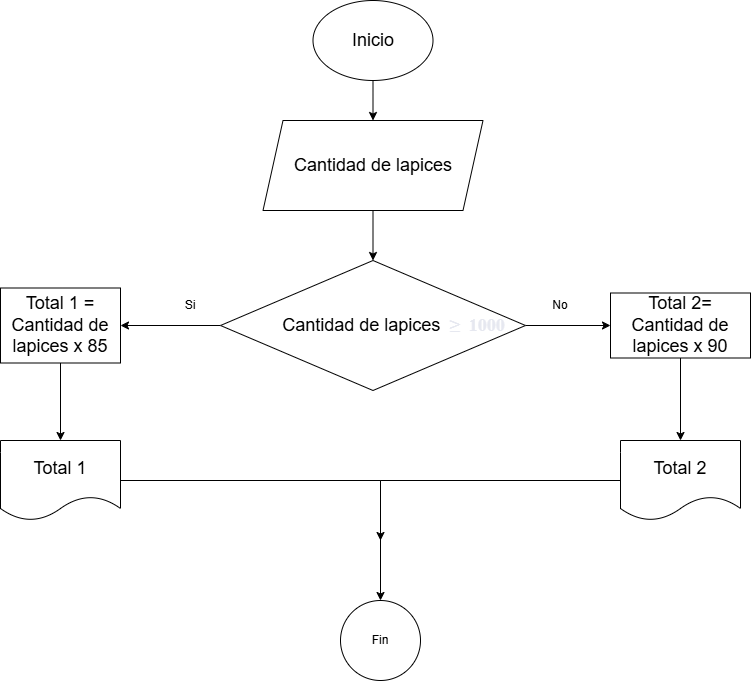

The diagram above was exported from draw.io. Its source (the exported page's mxGraphModel, read from the mxfile embedded in the PNG):
<mxGraphModel dx="1342" dy="715" grid="1" gridSize="10" guides="1" tooltips="1" connect="1" arrows="1" fold="1" page="1" pageScale="1" pageWidth="827" pageHeight="1169" background="none" math="0" shadow="0">
  <root>
    <mxCell id="0" />
    <mxCell id="1" parent="0" />
    <mxCell id="P3m_gRsqe9ihYRfTtDqu-9" parent="1" style="ellipse;whiteSpace=wrap;html=1;rounded=0;" value="Fin" vertex="1">
      <mxGeometry height="80" width="80" x="360" y="630" as="geometry" />
    </mxCell>
    <mxCell id="P3m_gRsqe9ihYRfTtDqu-44" edge="1" parent="1" source="P3m_gRsqe9ihYRfTtDqu-12" style="edgeStyle=orthogonalEdgeStyle;rounded=0;orthogonalLoop=1;jettySize=auto;html=1;entryX=0.5;entryY=0;entryDx=0;entryDy=0;" target="P3m_gRsqe9ihYRfTtDqu-30">
      <mxGeometry relative="1" as="geometry" />
    </mxCell>
    <mxCell id="P3m_gRsqe9ihYRfTtDqu-12" parent="1" style="ellipse;whiteSpace=wrap;html=1;" value="&lt;font style=&quot;font-size: 18px;&quot;&gt;Inicio&lt;/font&gt;" vertex="1">
      <mxGeometry height="80" width="120" x="332.5" y="30" as="geometry" />
    </mxCell>
    <mxCell id="P3m_gRsqe9ihYRfTtDqu-43" edge="1" parent="1" source="P3m_gRsqe9ihYRfTtDqu-30" style="edgeStyle=orthogonalEdgeStyle;rounded=0;orthogonalLoop=1;jettySize=auto;html=1;entryX=0.5;entryY=0;entryDx=0;entryDy=0;" target="P3m_gRsqe9ihYRfTtDqu-31">
      <mxGeometry relative="1" as="geometry" />
    </mxCell>
    <mxCell id="P3m_gRsqe9ihYRfTtDqu-30" parent="1" style="shape=parallelogram;perimeter=parallelogramPerimeter;whiteSpace=wrap;html=1;fixedSize=1;" value="&lt;font style=&quot;font-size: 18px;&quot;&gt;Cantidad de lapices&lt;/font&gt;" vertex="1">
      <mxGeometry height="90" width="220" x="282.5" y="150" as="geometry" />
    </mxCell>
    <mxCell id="P3m_gRsqe9ihYRfTtDqu-33" edge="1" parent="1" source="P3m_gRsqe9ihYRfTtDqu-31" style="edgeStyle=orthogonalEdgeStyle;rounded=0;orthogonalLoop=1;jettySize=auto;html=1;entryX=1;entryY=0.5;entryDx=0;entryDy=0;" target="P3m_gRsqe9ihYRfTtDqu-32">
      <mxGeometry relative="1" as="geometry" />
    </mxCell>
    <mxCell id="P3m_gRsqe9ihYRfTtDqu-36" edge="1" parent="1" source="P3m_gRsqe9ihYRfTtDqu-31" style="edgeStyle=orthogonalEdgeStyle;rounded=0;orthogonalLoop=1;jettySize=auto;html=1;entryX=0;entryY=0.5;entryDx=0;entryDy=0;" target="P3m_gRsqe9ihYRfTtDqu-35">
      <mxGeometry relative="1" as="geometry" />
    </mxCell>
    <mxCell id="P3m_gRsqe9ihYRfTtDqu-31" parent="1" style="rhombus;whiteSpace=wrap;html=1;" value="&lt;font style=&quot;font-size: 18px;&quot;&gt;Cantidad de lapices&amp;nbsp;&lt;div data-subtree=&quot;aimfl&quot; style=&quot;display: contents&quot;&gt; &lt;/div&gt;&lt;strong class=&quot;Yjhzub&quot;&gt;&lt;span class=&quot;mTEjhd&quot;&gt;&lt;span class=&quot;dteT0b&quot;&gt;&lt;div data-xpm-copy-root=&quot;&quot; style=&quot;position: relative; direction: ltr;display: inline-block;&quot;&gt;&lt;img aria-hidden=&quot;true&quot; data-xpm-latex=&quot;\ge&quot; draggable=&quot;false&quot; role=&quot;presentation&quot; src=&quot;data:image/gif,(base64 omitted: 60 chars)&quot; style=&quot;pointer-events: none; position: absolute; height: 100%; width: 100%; left: 0; top: 0;&quot; data-csiid=&quot;h6CXaaKQJMmLwbkPxMLrmAg_9&quot; data-atf=&quot;1&quot;&gt;&lt;div style=&quot;inset: 0px; opacity: 0.001; overflow: hidden; position: absolute; user-select: none;&quot;&gt;&lt;math xmlns=&quot;http://www.w3.org/1998/Math/MathML&quot;&gt;&lt;mo&gt;≥&lt;/mo&gt;is greater than or equal to&lt;/math&gt;&lt;/div&gt;&lt;svg xmlns=&quot;http://www.w3.org/2000/svg&quot; aria-hidden=&quot;true&quot; direction=&quot;ltr&quot; width=&quot;0.685em&quot; height=&quot;0.712em&quot; viewBox=&quot;0 -0.609 0.685 0.712&quot; style=&quot;vertical-align: -0.103em; overflow: visible; user-select: none;&quot;&gt;&lt;text fill=&quot;#E6E8F0&quot; style=&quot;font-family: XITSMath-Regular; font-size: 1px&quot; transform=&quot;translate(0,0)&quot;&gt;≥&amp;nbsp; 1000&lt;/text&gt;&lt;/svg&gt;&lt;/div&gt;&lt;/span&gt;&lt;/span&gt;&lt;/strong&gt;&lt;/font&gt;" vertex="1">
      <mxGeometry height="130" width="305" x="240" y="290" as="geometry" />
    </mxCell>
    <mxCell id="P3m_gRsqe9ihYRfTtDqu-38" edge="1" parent="1" source="P3m_gRsqe9ihYRfTtDqu-32" style="edgeStyle=orthogonalEdgeStyle;rounded=0;orthogonalLoop=1;jettySize=auto;html=1;" target="P3m_gRsqe9ihYRfTtDqu-37" value="">
      <mxGeometry relative="1" as="geometry" />
    </mxCell>
    <mxCell id="P3m_gRsqe9ihYRfTtDqu-32" parent="1" style="rounded=0;whiteSpace=wrap;html=1;" value="&lt;font style=&quot;font-size: 18px;&quot;&gt;Total 1 = Cantidad de lapices x 85&lt;/font&gt;" vertex="1">
      <mxGeometry height="75" width="120" x="20" y="317.5" as="geometry" />
    </mxCell>
    <mxCell id="P3m_gRsqe9ihYRfTtDqu-34" parent="1" style="text;html=1;whiteSpace=wrap;strokeColor=none;fillColor=none;align=center;verticalAlign=middle;rounded=0;" value="Si" vertex="1">
      <mxGeometry height="30" width="60" x="180" y="320" as="geometry" />
    </mxCell>
    <mxCell id="P3m_gRsqe9ihYRfTtDqu-40" edge="1" parent="1" source="P3m_gRsqe9ihYRfTtDqu-35" style="edgeStyle=orthogonalEdgeStyle;rounded=0;orthogonalLoop=1;jettySize=auto;html=1;" target="P3m_gRsqe9ihYRfTtDqu-39" value="">
      <mxGeometry relative="1" as="geometry" />
    </mxCell>
    <mxCell id="P3m_gRsqe9ihYRfTtDqu-35" parent="1" style="rounded=0;whiteSpace=wrap;html=1;" value="&lt;font style=&quot;font-size: 18px;&quot;&gt;Total 2= Cantidad de lapices x 90&lt;/font&gt;" vertex="1">
      <mxGeometry height="65" width="140" x="630" y="322.5" as="geometry" />
    </mxCell>
    <mxCell id="P3m_gRsqe9ihYRfTtDqu-41" edge="1" parent="1" source="P3m_gRsqe9ihYRfTtDqu-37" style="edgeStyle=orthogonalEdgeStyle;rounded=0;orthogonalLoop=1;jettySize=auto;html=1;entryX=0.5;entryY=0;entryDx=0;entryDy=0;" target="P3m_gRsqe9ihYRfTtDqu-9">
      <mxGeometry relative="1" as="geometry" />
    </mxCell>
    <mxCell id="P3m_gRsqe9ihYRfTtDqu-37" parent="1" style="shape=document;whiteSpace=wrap;html=1;boundedLbl=1;rounded=0;" value="&lt;font style=&quot;font-size: 18px;&quot;&gt;Total 1&lt;/font&gt;" vertex="1">
      <mxGeometry height="80" width="120" x="20" y="470" as="geometry" />
    </mxCell>
    <mxCell id="P3m_gRsqe9ihYRfTtDqu-42" edge="1" parent="1" source="P3m_gRsqe9ihYRfTtDqu-39" style="edgeStyle=orthogonalEdgeStyle;rounded=0;orthogonalLoop=1;jettySize=auto;html=1;">
      <mxGeometry relative="1" as="geometry">
        <mxPoint x="399.9999999999998" y="570" as="targetPoint" />
      </mxGeometry>
    </mxCell>
    <mxCell id="P3m_gRsqe9ihYRfTtDqu-39" parent="1" style="shape=document;whiteSpace=wrap;html=1;boundedLbl=1;rounded=0;" value="&lt;font style=&quot;font-size: 18px;&quot;&gt;Total 2&lt;/font&gt;" vertex="1">
      <mxGeometry height="80" width="120" x="640" y="470" as="geometry" />
    </mxCell>
    <mxCell id="P3m_gRsqe9ihYRfTtDqu-45" parent="1" style="text;html=1;whiteSpace=wrap;strokeColor=none;fillColor=none;align=center;verticalAlign=middle;rounded=0;" value="No" vertex="1">
      <mxGeometry height="30" width="60" x="550" y="320" as="geometry" />
    </mxCell>
  </root>
</mxGraphModel>